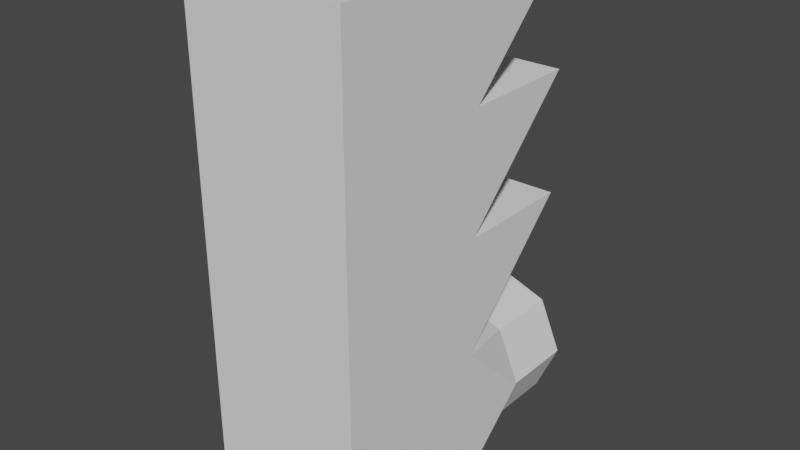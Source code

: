 # Source: factory.blend  (saved by Blender 2.81.16; exported with 4.5.12 LTS)
import bpy
from mathutils import Matrix  # noqa: F401  (used for matrix-valued properties, if any)

bpy.ops.wm.read_factory_settings(use_empty=True)
scene = bpy.context.scene
scene.name = 'Scene'

# ---- collections
col_collection = bpy.data.collections.new('Collection'); scene.collection.children.link(col_collection)

# ---- world
world_world = bpy.data.worlds.new('World'); scene.world = world_world
world_world.use_nodes = True; world_world.node_tree.nodes.clear()
_N = world_world.node_tree.nodes; _L = world_world.node_tree.links
n0 = _N.new('ShaderNodeOutputWorld'); n0.name = 'World Output'; n0.location = (300, 300)
n1 = _N.new('ShaderNodeBackground'); n1.name = 'Background'; n1.location = (10, 300)
n1.inputs[0].default_value = (0.05088, 0.05088, 0.05088, 1.0)
_L.new(n1.outputs[0], n0.inputs[0])
n0.is_active_output = True
world_world.color = (0.05088, 0.05088, 0.05088)
world_world.use_sun_shadow = False
world_world.sun_shadow_jitter_overblur = 0.0

# ---- meshes
me_cube_001 = bpy.data.meshes.new('Cube.001')
me_cube_001.from_pydata([(-0.6698, -2.642, 3.628), (-0.6698, -0.2891, 3.628), (-0.6698, -2.642, -0.6017), (0.6698, -2.642, 3.628), (0.6698, -0.2891, 3.628), (0.6698, -2.642, -0.6017), (-0.6698, -1.297, 3.628), (-0.6698, -1.297, -0.6017), (0.6698, -1.297, -0.6017), (0.6698, -1.297, 3.628), (-0.6698, -2.642, 1.613), (-0.6698, -0.2891, 1.613), (0.6698, -2.642, 1.613), (0.6698, -0.2891, 1.613), (0.6698, -1.297, 1.613), (-0.6698, -1.297, 1.613), (-0.6698, -2.642, 2.621), (0.6698, -0.2891, 2.621), (0.6698, -1.297, 2.621), (-0.6698, -0.2891, 2.621), (0.6698, -2.642, 2.621), (-0.6698, -1.297, 2.621), (0.6698, -2.642, 0.6053), (-0.6698, -1.297, 0.6053), (-0.6698, -2.642, 0.6053), (0.6698, -1.297, 0.6053), (-0.4815, -0.6246, -0.432), (0.4815, -0.6246, -0.432), (0.4815, -0.6246, 0.4357), (-0.4815, -0.6246, 0.4357), (0.0, -0.6246, -0.6017), (-0.6698, -0.6246, -0.005463), (0.0, -0.6246, 0.6053), (0.6698, -0.6246, -0.005463), (-0.4815, -1.888e-08, -0.432), (0.4815, -1.888e-08, -0.432), (0.4815, 1.904e-08, 0.4357), (-0.4815, 1.904e-08, 0.4357), (0.0, -2.63e-08, -0.6017), (-0.6698, -2.388e-10, -0.005463), (0.0, 2.646e-08, 0.6053), (0.6698, -2.388e-10, -0.005463), (-0.3021, -1.185e-08, -0.2711), (0.3021, -1.185e-08, -0.2711), (0.3021, 1.195e-08, 0.2734), (-0.3021, 1.195e-08, 0.2734), (0.0, -1.65e-08, -0.3775), (-0.4203, -1.498e-10, -0.003428), (0.0, 1.66e-08, 0.3798), (0.4203, -1.498e-10, -0.003428), (-0.3021, -0.629, -0.2711), (0.3021, -0.629, -0.2711), (0.3021, -0.629, 0.2734), (-0.3021, -0.629, 0.2734), (0.0, -0.629, -0.3775), (-0.4203, -0.629, -0.003427), (0.0, -0.629, 0.3798), (0.4203, -0.629, -0.003427), (0.0, -0.629, 0.000968)], [], [(9, 18, 4), (9, 4, 1, 6), (16, 20, 3, 0), (21, 1, 4, 18), (3, 9, 6, 0), (20, 18, 9, 3), (2, 7, 8, 5), (24, 23, 7, 2), (16, 21, 15, 10), (22, 25, 14, 12), (24, 22, 12, 10), (13, 14, 25), (19, 17, 14, 15), (1, 21, 6), (0, 6, 21, 16), (12, 14, 18, 20), (15, 21, 19), (10, 12, 20, 16), (17, 18, 14), (2, 5, 22, 24), (5, 8, 25, 22), (10, 15, 23, 24), (15, 11, 23), (18, 17, 19, 21), (13, 11, 15, 14), (25, 23, 11, 13), (26, 7, 31), (7, 26, 30), (8, 7, 30), (23, 31, 7), (30, 27, 8), (33, 8, 27), (8, 33, 25), (28, 25, 33), (25, 28, 32), (23, 25, 32), (29, 23, 32), (31, 23, 29), (26, 31, 39, 34), (28, 33, 41, 36), (32, 28, 36, 40), (30, 26, 34, 38), (27, 30, 38, 35), (29, 32, 40, 37), (33, 27, 35, 41), (31, 29, 37, 39), (41, 35, 43, 49), (39, 37, 45, 47), (34, 39, 47, 42), (36, 41, 49, 44), (40, 36, 44, 48), (38, 34, 42, 46), (35, 38, 46, 43), (37, 40, 48, 45), (46, 42, 50, 54), (43, 46, 54, 51), (45, 48, 56, 53), (49, 43, 51, 57), (47, 45, 53, 55), (42, 47, 55, 50), (44, 49, 57, 52), (48, 44, 52, 56), (56, 52, 58), (52, 57, 58), (57, 51, 58), (51, 54, 58), (54, 50, 58), (50, 55, 58), (55, 53, 58), (53, 56, 58)])
_uv = me_cube_001.uv_layers.new(name='UVMap')
_uv.uv.foreach_set('vector', [0.5, 0.75, 0.5, 0.6875, 0.625, 0.75, 0.5, 0.75, 0.625, 0.75, 0.625, 1.0, 0.5, 1.0, 0.125, 0.6875, 0.375, 0.6875, 0.375, 0.75, 0.125, 0.75, 0.5, 0.0625, 0.625, 1.0, 0.625, 0.75, 0.5, 0.6875, 0.375, 0.75, 0.5, 0.75, 0.5, 1.0, 0.375, 1.0, 0.375, 0.6875, 0.5, 0.6875, 0.5, 0.75, 0.375, 0.75, 0.375, 0.25, 0.5, 0.25, 0.5, 0.5, 0.375, 0.5, 0.375, 0.1875, 0.5, 0.1875, 0.5, 0.25, 0.375, 0.25, 0.375, 0.0625, 0.5, 0.0625, 0.5, 0.125, 0.375, 0.125, 0.375, 0.5625, 0.5, 0.5625, 0.5, 0.625, 0.375, 0.625, 0.125, 0.5625, 0.375, 0.5625, 0.375, 0.625, 0.125, 0.625, 0.625, 0.625, 0.5, 0.625, 0.5, 0.5625, 0.875, 0.6875, 0.625, 0.6875, 0.5, 0.625, 0.5, 0.125, 0.625, 1.0, 0.5, 0.0625, 0.5, 0.0, 0.375, 0.0, 0.5, 0.0, 0.5, 0.0625, 0.375, 0.0625, 0.375, 0.625, 0.5, 0.625, 0.5, 0.6875, 0.375, 0.6875, 0.5, 0.125, 0.5, 0.0625, 0.875, 0.6875, 0.125, 0.625, 0.375, 0.625, 0.375, 0.6875, 0.125, 0.6875, 0.625, 0.6875, 0.5, 0.6875, 0.5, 0.625, 0.125, 0.5, 0.375, 0.5, 0.375, 0.5625, 0.125, 0.5625, 0.375, 0.5, 0.5, 0.5, 0.5, 0.5625, 0.375, 0.5625, 0.375, 0.125, 0.5, 0.125, 0.5, 0.1875, 0.375, 0.1875, 0.5, 0.125, 0.625, 0.125, 0.5, 0.1875, 0.5, 0.6875, 0.625, 0.6875, 0.875, 0.6875, 0.5, 0.0625, 0.625, 0.625, 0.625, 0.125, 0.5, 0.125, 0.5, 0.625, 0.5, 0.5625, 0.5, 0.1875, 0.625, 0.125, 0.625, 0.625, 0.5625, 0.25, 0.5, 0.25, 0.5625, 0.2188, 0.5, 0.25, 0.5625, 0.25, 0.5625, 0.375, 0.5, 0.5, 0.5, 0.25, 0.5625, 0.375, 0.5, 0.1875, 0.0, 0.0, 0.5, 0.25, 0.5625, 0.375, 0.5625, 0.5, 0.5, 0.5, 0.5625, 0.5312, 0.5, 0.5, 0.5625, 0.5, 0.5, 0.5, 0.5625, 0.5312, 0.5, 0.5625, 0.5625, 0.5625, 0.5, 0.5625, 0.5625, 0.5312, 0.5, 0.5625, 0.5625, 0.5625, 0.5625, 0.375, 0.5, 0.1875, 0.5, 0.5625, 0.5625, 0.375, 0.5625, 0.1875, 0.5, 0.1875, 0.5625, 0.375, 0.5625, 0.2188, 0.5, 0.1875, 0.5625, 0.1875, 0.5625, 0.25, 0.5625, 0.2188, 0.5625, 0.2188, 0.5625, 0.25, 0.5625, 0.5625, 0.5625, 0.5312, 0.5625, 0.5312, 0.5625, 0.5625, 0.5625, 0.375, 0.5625, 0.5625, 0.5625, 0.5625, 0.5625, 0.375, 0.5625, 0.375, 0.5625, 0.25, 0.5625, 0.25, 0.5625, 0.375, 0.5625, 0.5, 0.5625, 0.375, 0.5625, 0.375, 0.5625, 0.5, 0.5625, 0.1875, 0.5625, 0.375, 0.5625, 0.375, 0.5625, 0.1875, 0.5625, 0.5312, 0.5625, 0.5, 0.5625, 0.5, 0.5625, 0.5312, 0.5625, 0.2188, 0.5625, 0.1875, 0.5625, 0.1875, 0.5625, 0.2188, 0.5625, 0.5312, 0.5625, 0.5, 0.5625, 0.5, 0.5625, 0.5312, 0.5625, 0.2188, 0.5625, 0.1875, 0.5625, 0.1875, 0.5625, 0.2188, 0.5625, 0.25, 0.5625, 0.2188, 0.5625, 0.2188, 0.5625, 0.25, 0.5625, 0.5625, 0.5625, 0.5312, 0.5625, 0.5312, 0.5625, 0.5625, 0.5625, 0.375, 0.5625, 0.5625, 0.5625, 0.5625, 0.5625, 0.375, 0.5625, 0.375, 0.5625, 0.25, 0.5625, 0.25, 0.5625, 0.375, 0.5625, 0.5, 0.5625, 0.375, 0.5625, 0.375, 0.5625, 0.5, 0.5625, 0.1875, 0.5625, 0.375, 0.5625, 0.375, 0.5625, 0.1875, 0.5625, 0.375, 0.5625, 0.25, 0.5625, 0.25, 0.5625, 0.375, 0.5625, 0.5, 0.5625, 0.375, 0.5625, 0.375, 0.5625, 0.5, 0.5625, 0.1875, 0.5625, 0.375, 0.5625, 0.375, 0.5625, 0.1875, 0.5625, 0.5312, 0.5625, 0.5, 0.5625, 0.5, 0.5625, 0.5312, 0.5625, 0.2188, 0.5625, 0.1875, 0.5625, 0.1875, 0.5625, 0.2188, 0.5625, 0.25, 0.5625, 0.2188, 0.5625, 0.2188, 0.5625, 0.25, 0.5625, 0.5625, 0.5625, 0.5312, 0.5625, 0.5312, 0.5625, 0.5625, 0.5625, 0.375, 0.5625, 0.5625, 0.5625, 0.5625, 0.5625, 0.375, 0.5625, 0.375, 0.5625, 0.5625, 0.5625, 0.375, 0.5625, 0.5625, 0.5625, 0.5312, 0.5625, 0.375, 0.5625, 0.5312, 0.5625, 0.5, 0.5625, 0.375, 0.5625, 0.5, 0.5625, 0.375, 0.5625, 0.375, 0.5625, 0.375, 0.5625, 0.25, 0.5625, 0.375, 0.5625, 0.25, 0.5625, 0.2188, 0.5625, 0.375, 0.5625, 0.2188, 0.5625, 0.1875, 0.5625, 0.375, 0.5625, 0.1875, 0.5625, 0.375, 0.5625, 0.375])
me_cube_001.use_remesh_fix_poles = True
me_cube_001.use_remesh_preserve_attributes = False
me_cube_001.use_mirror_vertex_groups = False
me_cube_001.update()

# ---- objects
ob_cube = bpy.data.objects.new('Cube', me_cube_001)

# ---- transforms, parenting, visibility, modifiers, constraints
ob_cube.location = (-0.5021, 2.641, 1.297)
ob_cube.lineart.crease_threshold = 0.0

# ---- collection membership
col_collection.objects.link(ob_cube)

# ---- scene / render settings (as saved in the file)
scene.frame_start = 1; scene.frame_end = 250; scene.frame_set(1)
scene.render.engine = 'BLENDER_EEVEE_NEXT'
scene.cycles.use_denoising = False
scene.cycles.samples = 128
scene.cycles.sampling_pattern = 'TABULATED_SOBOL'
scene.cycles.use_adaptive_sampling = False
scene.cycles.use_light_tree = False
scene.view_settings.view_transform = 'Filmic'
bpy.context.view_layer.update()

# ---- added for rendering (the .blend has no active camera and no usable light): camera, sun
cam_auto = bpy.data.cameras.new('AutoCamera')
cam_auto.lens = 50.0
cam_auto.sensor_width = 36.0
cam_auto.clip_end = 1000.0
ob_auto_camera = bpy.data.objects.new('AutoCamera', cam_auto)
scene.collection.objects.link(ob_auto_camera)
ob_auto_camera.location = (4.27594, -4.41422, 6.63283)
ob_auto_camera.rotation_euler = (1.09748, -7.21219e-08, 0.694738)
scene.camera = ob_auto_camera
light_auto_sun = bpy.data.lights.new('AutoSun', 'SUN')
light_auto_sun.energy = 3.0
light_auto_sun.angle = 0.0523599
ob_auto_sun = bpy.data.objects.new('AutoSun', light_auto_sun)
scene.collection.objects.link(ob_auto_sun)
ob_auto_sun.rotation_euler = (0.872665, 0.174533, 0.523599)
bpy.context.view_layer.update()
